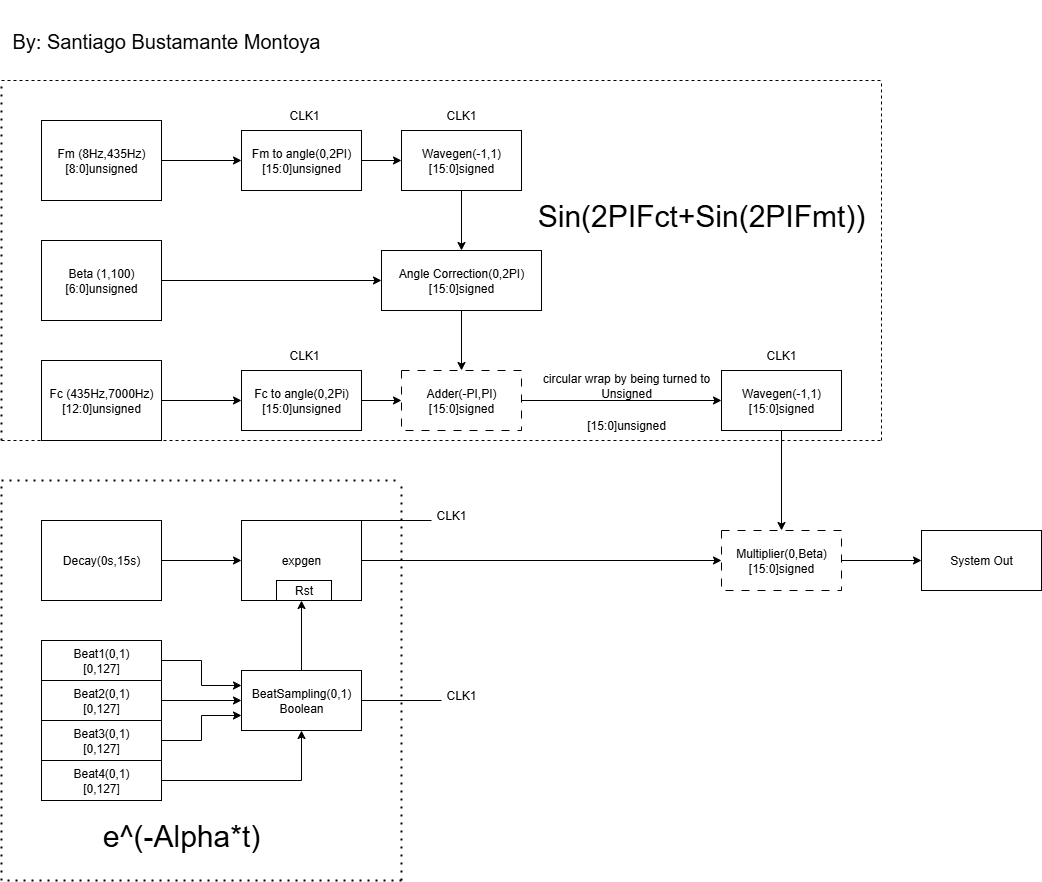

The diagram above was exported from draw.io. Its source (the exported page's mxGraphModel, read from the mxfile embedded in the PNG):
<mxGraphModel dx="772" dy="501" grid="1" gridSize="10" guides="1" tooltips="1" connect="1" arrows="1" fold="1" page="1" pageScale="1" pageWidth="3300" pageHeight="4681" math="0" shadow="0">
  <root>
    <mxCell id="0" />
    <mxCell id="1" parent="0" />
    <mxCell id="0TyiyLDP1y4Ih7nCQNrt-21" style="edgeStyle=orthogonalEdgeStyle;rounded=0;orthogonalLoop=1;jettySize=auto;html=1;entryX=0;entryY=0.5;entryDx=0;entryDy=0;" parent="1" source="0TyiyLDP1y4Ih7nCQNrt-1" target="0TyiyLDP1y4Ih7nCQNrt-7" edge="1">
      <mxGeometry relative="1" as="geometry">
        <mxPoint x="760" y="270" as="targetPoint" />
      </mxGeometry>
    </mxCell>
    <mxCell id="0TyiyLDP1y4Ih7nCQNrt-1" value="Beta (1,100)&lt;div&gt;[6:0]unsigned&lt;br&gt;&lt;/div&gt;" style="rounded=0;whiteSpace=wrap;html=1;" parent="1" vertex="1">
      <mxGeometry x="120" y="280" width="120" height="80" as="geometry" />
    </mxCell>
    <mxCell id="0TyiyLDP1y4Ih7nCQNrt-12" style="edgeStyle=orthogonalEdgeStyle;rounded=0;orthogonalLoop=1;jettySize=auto;html=1;entryX=0;entryY=0.5;entryDx=0;entryDy=0;" parent="1" source="0TyiyLDP1y4Ih7nCQNrt-2" target="0TyiyLDP1y4Ih7nCQNrt-8" edge="1">
      <mxGeometry relative="1" as="geometry" />
    </mxCell>
    <mxCell id="0TyiyLDP1y4Ih7nCQNrt-2" value="Fm (8Hz,435Hz)&lt;div&gt;[8:0]unsigned&lt;/div&gt;" style="rounded=0;whiteSpace=wrap;html=1;" parent="1" vertex="1">
      <mxGeometry x="120" y="160" width="120" height="80" as="geometry" />
    </mxCell>
    <mxCell id="0TyiyLDP1y4Ih7nCQNrt-11" style="edgeStyle=orthogonalEdgeStyle;rounded=0;orthogonalLoop=1;jettySize=auto;html=1;entryX=0;entryY=0.5;entryDx=0;entryDy=0;" parent="1" source="0TyiyLDP1y4Ih7nCQNrt-5" target="0TyiyLDP1y4Ih7nCQNrt-9" edge="1">
      <mxGeometry relative="1" as="geometry" />
    </mxCell>
    <mxCell id="0TyiyLDP1y4Ih7nCQNrt-5" value="Fc (435Hz,7000Hz)&lt;div&gt;[12:0]unsigned&lt;br&gt;&lt;/div&gt;" style="rounded=0;whiteSpace=wrap;html=1;" parent="1" vertex="1">
      <mxGeometry x="120" y="400" width="120" height="80" as="geometry" />
    </mxCell>
    <mxCell id="0TyiyLDP1y4Ih7nCQNrt-35" style="edgeStyle=orthogonalEdgeStyle;rounded=0;orthogonalLoop=1;jettySize=auto;html=1;entryX=0;entryY=0.5;entryDx=0;entryDy=0;" parent="1" source="0TyiyLDP1y4Ih7nCQNrt-6" target="0TyiyLDP1y4Ih7nCQNrt-10" edge="1">
      <mxGeometry relative="1" as="geometry" />
    </mxCell>
    <mxCell id="0TyiyLDP1y4Ih7nCQNrt-6" value="Decay(0s,15s)" style="rounded=0;whiteSpace=wrap;html=1;" parent="1" vertex="1">
      <mxGeometry x="120" y="560" width="120" height="80" as="geometry" />
    </mxCell>
    <mxCell id="0TyiyLDP1y4Ih7nCQNrt-26" style="edgeStyle=orthogonalEdgeStyle;rounded=0;orthogonalLoop=1;jettySize=auto;html=1;entryX=0.5;entryY=0;entryDx=0;entryDy=0;" parent="1" source="0TyiyLDP1y4Ih7nCQNrt-7" target="0TyiyLDP1y4Ih7nCQNrt-25" edge="1">
      <mxGeometry relative="1" as="geometry" />
    </mxCell>
    <mxCell id="0TyiyLDP1y4Ih7nCQNrt-7" value="Angle Correction(0,2PI)&lt;div&gt;[15:0]signed&lt;/div&gt;" style="rounded=0;whiteSpace=wrap;html=1;" parent="1" vertex="1">
      <mxGeometry x="460" y="290" width="160" height="60" as="geometry" />
    </mxCell>
    <mxCell id="0TyiyLDP1y4Ih7nCQNrt-22" style="edgeStyle=orthogonalEdgeStyle;rounded=0;orthogonalLoop=1;jettySize=auto;html=1;entryX=0;entryY=0.5;entryDx=0;entryDy=0;" parent="1" source="0TyiyLDP1y4Ih7nCQNrt-8" target="0TyiyLDP1y4Ih7nCQNrt-23" edge="1">
      <mxGeometry relative="1" as="geometry">
        <mxPoint x="500" y="200" as="targetPoint" />
      </mxGeometry>
    </mxCell>
    <mxCell id="0TyiyLDP1y4Ih7nCQNrt-8" value="Fm to angle(0,2PI)&lt;div&gt;[15:0]unsigned&lt;/div&gt;" style="rounded=0;whiteSpace=wrap;html=1;" parent="1" vertex="1">
      <mxGeometry x="320" y="170" width="120" height="60" as="geometry" />
    </mxCell>
    <mxCell id="0TyiyLDP1y4Ih7nCQNrt-27" style="edgeStyle=orthogonalEdgeStyle;rounded=0;orthogonalLoop=1;jettySize=auto;html=1;entryX=0;entryY=0.5;entryDx=0;entryDy=0;" parent="1" source="0TyiyLDP1y4Ih7nCQNrt-9" target="0TyiyLDP1y4Ih7nCQNrt-25" edge="1">
      <mxGeometry relative="1" as="geometry" />
    </mxCell>
    <mxCell id="0TyiyLDP1y4Ih7nCQNrt-9" value="Fc to angle(0,2Pi)&lt;div&gt;[15:0]unsigned&lt;/div&gt;" style="rounded=0;whiteSpace=wrap;html=1;" parent="1" vertex="1">
      <mxGeometry x="320" y="410" width="120" height="60" as="geometry" />
    </mxCell>
    <mxCell id="0TyiyLDP1y4Ih7nCQNrt-39" style="edgeStyle=orthogonalEdgeStyle;rounded=0;orthogonalLoop=1;jettySize=auto;html=1;entryX=0;entryY=0.5;entryDx=0;entryDy=0;" parent="1" source="0TyiyLDP1y4Ih7nCQNrt-10" target="0TyiyLDP1y4Ih7nCQNrt-38" edge="1">
      <mxGeometry relative="1" as="geometry" />
    </mxCell>
    <mxCell id="0TyiyLDP1y4Ih7nCQNrt-10" value="expgen" style="rounded=0;whiteSpace=wrap;html=1;" parent="1" vertex="1">
      <mxGeometry x="320" y="560" width="120" height="80" as="geometry" />
    </mxCell>
    <mxCell id="0TyiyLDP1y4Ih7nCQNrt-20" style="edgeStyle=orthogonalEdgeStyle;rounded=0;orthogonalLoop=1;jettySize=auto;html=1;entryX=0;entryY=0.25;entryDx=0;entryDy=0;" parent="1" source="0TyiyLDP1y4Ih7nCQNrt-13" target="0TyiyLDP1y4Ih7nCQNrt-36" edge="1">
      <mxGeometry relative="1" as="geometry">
        <mxPoint x="330" y="700" as="targetPoint" />
      </mxGeometry>
    </mxCell>
    <mxCell id="0TyiyLDP1y4Ih7nCQNrt-13" value="Beat1(0,1)&lt;div&gt;[0,127]&lt;/div&gt;" style="rounded=0;whiteSpace=wrap;html=1;" parent="1" vertex="1">
      <mxGeometry x="120" y="680" width="120" height="40" as="geometry" />
    </mxCell>
    <mxCell id="0TyiyLDP1y4Ih7nCQNrt-19" style="edgeStyle=orthogonalEdgeStyle;rounded=0;orthogonalLoop=1;jettySize=auto;html=1;" parent="1" source="0TyiyLDP1y4Ih7nCQNrt-14" target="0TyiyLDP1y4Ih7nCQNrt-36" edge="1">
      <mxGeometry relative="1" as="geometry">
        <mxPoint x="310" y="740" as="targetPoint" />
      </mxGeometry>
    </mxCell>
    <mxCell id="0TyiyLDP1y4Ih7nCQNrt-14" value="Beat2(0,1)&lt;div&gt;[0,127]&lt;/div&gt;" style="rounded=0;whiteSpace=wrap;html=1;" parent="1" vertex="1">
      <mxGeometry x="120" y="720" width="120" height="40" as="geometry" />
    </mxCell>
    <mxCell id="0TyiyLDP1y4Ih7nCQNrt-18" style="edgeStyle=orthogonalEdgeStyle;rounded=0;orthogonalLoop=1;jettySize=auto;html=1;entryX=0;entryY=0.75;entryDx=0;entryDy=0;" parent="1" source="0TyiyLDP1y4Ih7nCQNrt-15" target="0TyiyLDP1y4Ih7nCQNrt-36" edge="1">
      <mxGeometry relative="1" as="geometry">
        <mxPoint x="350" y="780" as="targetPoint" />
      </mxGeometry>
    </mxCell>
    <mxCell id="0TyiyLDP1y4Ih7nCQNrt-15" value="Beat3(0,1)&lt;div&gt;[0,127]&lt;/div&gt;" style="rounded=0;whiteSpace=wrap;html=1;" parent="1" vertex="1">
      <mxGeometry x="120" y="760" width="120" height="40" as="geometry" />
    </mxCell>
    <mxCell id="0TyiyLDP1y4Ih7nCQNrt-17" style="edgeStyle=orthogonalEdgeStyle;rounded=0;orthogonalLoop=1;jettySize=auto;html=1;entryX=0.5;entryY=1;entryDx=0;entryDy=0;" parent="1" source="0TyiyLDP1y4Ih7nCQNrt-16" target="0TyiyLDP1y4Ih7nCQNrt-36" edge="1">
      <mxGeometry relative="1" as="geometry">
        <mxPoint x="370" y="820" as="targetPoint" />
      </mxGeometry>
    </mxCell>
    <mxCell id="0TyiyLDP1y4Ih7nCQNrt-16" value="Beat4(0,1)&lt;div&gt;[0,127]&lt;/div&gt;" style="rounded=0;whiteSpace=wrap;html=1;" parent="1" vertex="1">
      <mxGeometry x="120" y="800" width="120" height="40" as="geometry" />
    </mxCell>
    <mxCell id="0TyiyLDP1y4Ih7nCQNrt-24" style="edgeStyle=orthogonalEdgeStyle;rounded=0;orthogonalLoop=1;jettySize=auto;html=1;entryX=0.5;entryY=0;entryDx=0;entryDy=0;" parent="1" source="0TyiyLDP1y4Ih7nCQNrt-23" target="0TyiyLDP1y4Ih7nCQNrt-7" edge="1">
      <mxGeometry relative="1" as="geometry" />
    </mxCell>
    <mxCell id="0TyiyLDP1y4Ih7nCQNrt-23" value="Wavegen(-1,1)&lt;div&gt;[15:0]signed&lt;/div&gt;" style="rounded=0;whiteSpace=wrap;html=1;" parent="1" vertex="1">
      <mxGeometry x="480" y="170" width="120" height="60" as="geometry" />
    </mxCell>
    <mxCell id="0TyiyLDP1y4Ih7nCQNrt-28" style="edgeStyle=orthogonalEdgeStyle;rounded=0;orthogonalLoop=1;jettySize=auto;html=1;entryX=0;entryY=0.5;entryDx=0;entryDy=0;" parent="1" source="0TyiyLDP1y4Ih7nCQNrt-25" target="0TyiyLDP1y4Ih7nCQNrt-29" edge="1">
      <mxGeometry relative="1" as="geometry">
        <mxPoint x="650" y="440" as="targetPoint" />
      </mxGeometry>
    </mxCell>
    <mxCell id="0TyiyLDP1y4Ih7nCQNrt-25" value="Adder(-PI,PI)&lt;div&gt;[15:0]signed&lt;/div&gt;" style="rounded=0;whiteSpace=wrap;html=1;dashed=1;dashPattern=8 8;" parent="1" vertex="1">
      <mxGeometry x="480" y="410" width="120" height="60" as="geometry" />
    </mxCell>
    <mxCell id="0TyiyLDP1y4Ih7nCQNrt-40" style="edgeStyle=orthogonalEdgeStyle;rounded=0;orthogonalLoop=1;jettySize=auto;html=1;entryX=0.5;entryY=0;entryDx=0;entryDy=0;" parent="1" source="0TyiyLDP1y4Ih7nCQNrt-29" target="0TyiyLDP1y4Ih7nCQNrt-38" edge="1">
      <mxGeometry relative="1" as="geometry" />
    </mxCell>
    <mxCell id="0TyiyLDP1y4Ih7nCQNrt-29" value="Wavegen(-1,1)&lt;div&gt;[15:0]signed&lt;/div&gt;" style="rounded=0;whiteSpace=wrap;html=1;" parent="1" vertex="1">
      <mxGeometry x="800" y="410" width="120" height="60" as="geometry" />
    </mxCell>
    <mxCell id="0TyiyLDP1y4Ih7nCQNrt-32" value="circular wrap by being turned to Unsigned" style="text;html=1;align=center;verticalAlign=middle;whiteSpace=wrap;rounded=0;" parent="1" vertex="1">
      <mxGeometry x="620" y="410" width="170" height="30" as="geometry" />
    </mxCell>
    <mxCell id="0TyiyLDP1y4Ih7nCQNrt-33" value="[15:0]unsigned" style="text;html=1;align=center;verticalAlign=middle;whiteSpace=wrap;rounded=0;" parent="1" vertex="1">
      <mxGeometry x="675" y="450" width="60" height="30" as="geometry" />
    </mxCell>
    <mxCell id="0TyiyLDP1y4Ih7nCQNrt-37" style="edgeStyle=orthogonalEdgeStyle;rounded=0;orthogonalLoop=1;jettySize=auto;html=1;entryX=0.5;entryY=1;entryDx=0;entryDy=0;" parent="1" source="0TyiyLDP1y4Ih7nCQNrt-36" target="0TyiyLDP1y4Ih7nCQNrt-10" edge="1">
      <mxGeometry relative="1" as="geometry" />
    </mxCell>
    <mxCell id="0TyiyLDP1y4Ih7nCQNrt-36" value="BeatSampling(0,1)&lt;div&gt;Boolean&lt;/div&gt;" style="rounded=0;whiteSpace=wrap;html=1;" parent="1" vertex="1">
      <mxGeometry x="320" y="710" width="120" height="60" as="geometry" />
    </mxCell>
    <mxCell id="0TyiyLDP1y4Ih7nCQNrt-43" style="edgeStyle=orthogonalEdgeStyle;rounded=0;orthogonalLoop=1;jettySize=auto;html=1;entryX=0;entryY=0.5;entryDx=0;entryDy=0;" parent="1" source="0TyiyLDP1y4Ih7nCQNrt-38" target="0TyiyLDP1y4Ih7nCQNrt-44" edge="1">
      <mxGeometry relative="1" as="geometry">
        <mxPoint x="1000" y="600" as="targetPoint" />
      </mxGeometry>
    </mxCell>
    <mxCell id="0TyiyLDP1y4Ih7nCQNrt-38" value="Multiplier(0,Beta)&lt;div&gt;[15:0]signed&lt;/div&gt;" style="rounded=0;whiteSpace=wrap;html=1;dashed=1;dashPattern=8 8;" parent="1" vertex="1">
      <mxGeometry x="800" y="570" width="120" height="60" as="geometry" />
    </mxCell>
    <mxCell id="0TyiyLDP1y4Ih7nCQNrt-42" value="Rst" style="rounded=0;whiteSpace=wrap;html=1;" parent="1" vertex="1">
      <mxGeometry x="355" y="620" width="55" height="20" as="geometry" />
    </mxCell>
    <mxCell id="0TyiyLDP1y4Ih7nCQNrt-44" value="System Out" style="rounded=0;whiteSpace=wrap;html=1;" parent="1" vertex="1">
      <mxGeometry x="1000" y="570" width="120" height="60" as="geometry" />
    </mxCell>
    <mxCell id="0TyiyLDP1y4Ih7nCQNrt-46" value="" style="endArrow=none;dashed=1;html=1;dashPattern=1 3;strokeWidth=2;rounded=0;" parent="1" edge="1">
      <mxGeometry width="50" height="50" relative="1" as="geometry">
        <mxPoint x="480" y="920" as="sourcePoint" />
        <mxPoint x="80" y="520" as="targetPoint" />
        <Array as="points">
          <mxPoint x="80" y="920" />
        </Array>
      </mxGeometry>
    </mxCell>
    <mxCell id="0TyiyLDP1y4Ih7nCQNrt-47" value="" style="endArrow=none;dashed=1;html=1;dashPattern=1 3;strokeWidth=2;rounded=0;" parent="1" edge="1">
      <mxGeometry width="50" height="50" relative="1" as="geometry">
        <mxPoint x="80" y="520" as="sourcePoint" />
        <mxPoint x="480" y="520" as="targetPoint" />
      </mxGeometry>
    </mxCell>
    <mxCell id="0TyiyLDP1y4Ih7nCQNrt-48" value="" style="endArrow=none;dashed=1;html=1;dashPattern=1 3;strokeWidth=2;rounded=0;" parent="1" edge="1">
      <mxGeometry width="50" height="50" relative="1" as="geometry">
        <mxPoint x="480" y="920" as="sourcePoint" />
        <mxPoint x="480" y="520" as="targetPoint" />
      </mxGeometry>
    </mxCell>
    <mxCell id="0TyiyLDP1y4Ih7nCQNrt-49" value="&lt;font style=&quot;font-size: 30px;&quot;&gt;e^(-Alpha*t)&lt;/font&gt;" style="text;html=1;align=center;verticalAlign=middle;whiteSpace=wrap;rounded=0;" parent="1" vertex="1">
      <mxGeometry x="170" y="860" width="180" height="30" as="geometry" />
    </mxCell>
    <mxCell id="0TyiyLDP1y4Ih7nCQNrt-50" value="" style="endArrow=none;dashed=1;html=1;dashPattern=1 3;strokeWidth=2;rounded=0;" parent="1" edge="1">
      <mxGeometry width="50" height="50" relative="1" as="geometry">
        <mxPoint x="80" y="480" as="sourcePoint" />
        <mxPoint x="80" y="120" as="targetPoint" />
      </mxGeometry>
    </mxCell>
    <mxCell id="0TyiyLDP1y4Ih7nCQNrt-51" value="" style="endArrow=none;dashed=1;html=1;rounded=0;" parent="1" edge="1">
      <mxGeometry width="50" height="50" relative="1" as="geometry">
        <mxPoint x="80" y="120" as="sourcePoint" />
        <mxPoint x="960" y="120" as="targetPoint" />
      </mxGeometry>
    </mxCell>
    <mxCell id="0TyiyLDP1y4Ih7nCQNrt-52" value="" style="endArrow=none;dashed=1;html=1;rounded=0;" parent="1" edge="1">
      <mxGeometry width="50" height="50" relative="1" as="geometry">
        <mxPoint x="960" y="480" as="sourcePoint" />
        <mxPoint x="960" y="120" as="targetPoint" />
      </mxGeometry>
    </mxCell>
    <mxCell id="0TyiyLDP1y4Ih7nCQNrt-53" value="" style="endArrow=none;dashed=1;html=1;rounded=0;" parent="1" edge="1">
      <mxGeometry width="50" height="50" relative="1" as="geometry">
        <mxPoint x="80" y="480" as="sourcePoint" />
        <mxPoint x="960" y="480" as="targetPoint" />
      </mxGeometry>
    </mxCell>
    <mxCell id="0TyiyLDP1y4Ih7nCQNrt-54" value="&lt;font style=&quot;font-size: 30px;&quot;&gt;Sin(2PIFct+Sin(2PIFmt))&lt;/font&gt;" style="text;html=1;align=center;verticalAlign=middle;whiteSpace=wrap;rounded=0;" parent="1" vertex="1">
      <mxGeometry x="750" y="240" width="60" height="30" as="geometry" />
    </mxCell>
    <mxCell id="0TyiyLDP1y4Ih7nCQNrt-55" value="" style="endArrow=none;html=1;rounded=0;" parent="1" edge="1">
      <mxGeometry width="50" height="50" relative="1" as="geometry">
        <mxPoint x="440" y="740" as="sourcePoint" />
        <mxPoint x="520" y="740" as="targetPoint" />
      </mxGeometry>
    </mxCell>
    <mxCell id="0TyiyLDP1y4Ih7nCQNrt-56" value="CLK1" style="text;html=1;align=center;verticalAlign=middle;whiteSpace=wrap;rounded=0;" parent="1" vertex="1">
      <mxGeometry x="510" y="720" width="60" height="30" as="geometry" />
    </mxCell>
    <mxCell id="0TyiyLDP1y4Ih7nCQNrt-57" value="" style="endArrow=none;html=1;rounded=0;exitX=1;exitY=0;exitDx=0;exitDy=0;" parent="1" source="0TyiyLDP1y4Ih7nCQNrt-10" edge="1">
      <mxGeometry width="50" height="50" relative="1" as="geometry">
        <mxPoint x="540" y="520" as="sourcePoint" />
        <mxPoint x="510" y="560" as="targetPoint" />
      </mxGeometry>
    </mxCell>
    <mxCell id="0TyiyLDP1y4Ih7nCQNrt-58" value="CLK1" style="text;html=1;align=center;verticalAlign=middle;whiteSpace=wrap;rounded=0;" parent="1" vertex="1">
      <mxGeometry x="500" y="540" width="60" height="30" as="geometry" />
    </mxCell>
    <mxCell id="0TyiyLDP1y4Ih7nCQNrt-60" value="CLK1" style="text;html=1;align=center;verticalAlign=middle;whiteSpace=wrap;rounded=0;" parent="1" vertex="1">
      <mxGeometry x="352.5" y="380" width="60" height="30" as="geometry" />
    </mxCell>
    <mxCell id="0TyiyLDP1y4Ih7nCQNrt-62" value="CLK1" style="text;html=1;align=center;verticalAlign=middle;whiteSpace=wrap;rounded=0;" parent="1" vertex="1">
      <mxGeometry x="352.5" y="140" width="60" height="30" as="geometry" />
    </mxCell>
    <mxCell id="0TyiyLDP1y4Ih7nCQNrt-63" value="CLK1" style="text;html=1;align=center;verticalAlign=middle;whiteSpace=wrap;rounded=0;" parent="1" vertex="1">
      <mxGeometry x="510" y="140" width="60" height="30" as="geometry" />
    </mxCell>
    <mxCell id="0TyiyLDP1y4Ih7nCQNrt-64" value="CLK1" style="text;html=1;align=center;verticalAlign=middle;whiteSpace=wrap;rounded=0;" parent="1" vertex="1">
      <mxGeometry x="830" y="380" width="60" height="30" as="geometry" />
    </mxCell>
    <mxCell id="-nwrTpCnNi5N_dVMTle2-1" value="&lt;font style=&quot;font-size: 20px;&quot;&gt;By: Santiago Bustamante Montoya&lt;/font&gt;" style="text;html=1;align=center;verticalAlign=middle;whiteSpace=wrap;rounded=0;" vertex="1" parent="1">
      <mxGeometry x="80" y="40" width="330" height="80" as="geometry" />
    </mxCell>
  </root>
</mxGraphModel>